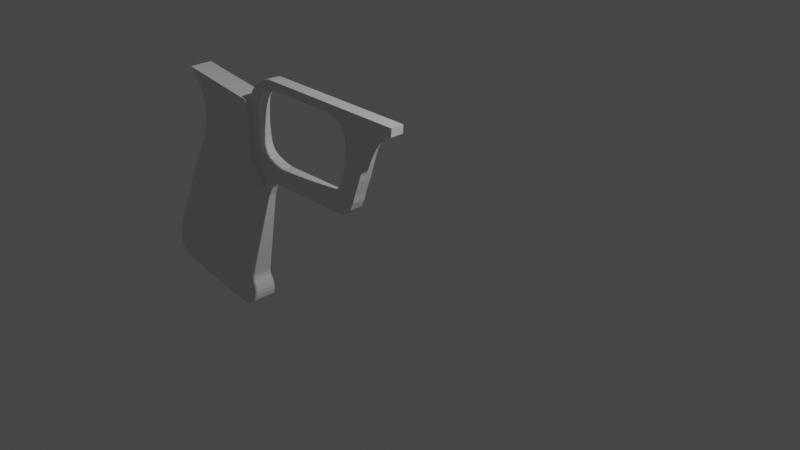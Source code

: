 # Source: 8RubberbandGun.blend  (saved by Blender 2.93.21; exported with 4.5.12 LTS)
import bpy
from mathutils import Matrix  # noqa: F401  (used for matrix-valued properties, if any)

bpy.ops.wm.read_factory_settings(use_empty=True)
scene = bpy.context.scene
scene.name = 'Scene'

# ---- collections
col_collection = bpy.data.collections.new('Collection'); scene.collection.children.link(col_collection)

# ---- world
world_world = bpy.data.worlds.new('World'); scene.world = world_world
world_world.use_nodes = True; world_world.node_tree.nodes.clear()
_N = world_world.node_tree.nodes; _L = world_world.node_tree.links
n0 = _N.new('ShaderNodeOutputWorld'); n0.name = 'World Output'; n0.location = (300, 300)
n1 = _N.new('ShaderNodeBackground'); n1.name = 'Background'; n1.location = (10, 300)
n1.inputs[0].default_value = (0.05088, 0.05088, 0.05088, 1.0)
_L.new(n1.outputs[0], n0.inputs[0])
n0.is_active_output = True
world_world.color = (0.05088, 0.05088, 0.05088)
world_world.use_sun_shadow = False
world_world.sun_shadow_jitter_overblur = 0.0

# ---- cameras
cam_camera = bpy.data.cameras.new('Camera')
cam_camera.clip_end = 100.0
cam_camera.ortho_scale = 7.314

# ---- lights
light_light = bpy.data.lights.new('Light', 'POINT')
light_light.transmission_factor = 0.0
light_light.energy = 1000.0
light_light.shadow_soft_size = 0.1
light_light.shadow_maximum_resolution = 0.006
light_light.use_absolute_resolution = True

# ---- meshes
me_cube_001 = bpy.data.meshes.new('Cube.001')
me_cube_001.from_pydata([(-1.239, -0.7933, 1.612), (-1.239, 0.7933, 1.612), (0.3324, -0.7933, 1.615), (0.3324, 0.7933, 1.615), (-1.614, -0.9526, 0.05598), (-1.25, -1.0, -0.4049), (-1.625, -0.9673, -0.08687), (-1.589, -0.9805, -0.2156), (-1.508, -0.991, -0.3176), (-1.391, -0.9977, -0.3828), (-1.25, 1.0, -0.4049), (-1.614, 0.9526, 0.05598), (-1.391, 0.9977, -0.3828), (-1.508, 0.991, -0.3176), (-1.589, 0.9805, -0.2156), (-1.625, 0.9673, -0.08687), (0.2415, -1.0, -0.3772), (0.305, -0.999, -0.3669), (0.3617, -0.9959, -0.3374), (0.4006, -0.9913, -0.2925), (0.2415, 1.0, -0.3772), (0.4006, 0.9913, -0.2925), (0.3617, 0.9959, -0.3374), (0.305, 0.999, -0.3669), (0.349, -0.9636, -0.02461), (0.4082, -0.9852, -0.2378), (0.3757, -0.9675, -0.06791), (0.3992, -0.9731, -0.1255), (0.4087, -0.9796, -0.187), (0.4082, 0.9852, -0.2378), (0.349, 0.9636, -0.02461), (0.4087, 0.9796, -0.187), (0.3992, 0.9731, -0.1255), (0.3757, 0.9675, -0.06791), (0.2758, -0.9453, 0.1438), (0.3214, -0.9599, 0.00832), (0.2763, -0.9501, 0.09824), (0.2942, -0.9558, 0.04494), (0.3214, 0.9599, 0.00832), (0.2758, 0.9453, 0.1438), (0.2942, 0.9558, 0.04494), (0.2763, 0.9501, 0.09824), (0.3823, -0.7933, 1.81), (0.3823, 0.7933, 1.81), (0.345, 0.7933, 2.083), (0.345, -0.7933, 2.083), (0.3942, 0.7933, 2.027), (0.3942, -0.7933, 2.027), (-1.474, -0.7933, 3.124), (-1.474, 0.7933, 3.124), (-0.05861, 0.7933, 3.183), (-0.05861, -0.7933, 3.183), (0.1771, 0.7933, 2.22), (0.09674, 0.7933, 2.352), (0.1543, 0.7933, 2.238), (0.1211, 0.7933, 2.293), (0.09674, -0.7933, 2.352), (0.1771, -0.7933, 2.22), (0.1211, -0.7933, 2.293), (0.1543, -0.7933, 2.238), (-1.239, -0.7933, 2.939), (-1.087, -0.7933, 2.01), (-1.177, -0.7933, 2.858), (-1.117, -0.7933, 2.762), (-1.068, -0.7933, 2.636), (-1.042, -0.7933, 2.477), (-1.044, -0.7933, 2.312), (-1.062, -0.7933, 2.157), (-1.087, 0.7933, 2.01), (-1.239, 0.7933, 2.939), (-1.062, 0.7933, 2.157), (-1.044, 0.7933, 2.312), (-1.042, 0.7933, 2.477), (-1.068, 0.7933, 2.636), (-1.117, 0.7933, 2.762), (-1.177, 0.7933, 2.858), (0.2732, -0.9995, -0.372), (0.2732, 0.9995, -0.372), (0.3334, -0.9975, -0.3521), (0.3334, 0.9975, -0.3521), (0.3812, -0.9936, -0.3149), (0.3812, 0.9936, -0.3149), (0.4085, 0.9824, -0.2124), (0.4039, 0.9764, -0.1562), (0.3874, 0.9703, -0.0967), (0.3624, 0.9656, -0.04626), (0.4085, -0.9824, -0.2124), (0.4039, -0.9764, -0.1562), (0.3874, -0.9703, -0.0967), (0.3624, -0.9656, -0.04626), (0.4044, -0.9883, -0.2651), (0.4044, 0.9883, -0.2651), (0.3078, -0.9579, 0.02663), (0.2853, -0.953, 0.07159), (0.276, -0.9477, 0.121), (0.3078, 0.9579, 0.02663), (0.2853, 0.953, 0.07159), (0.276, 0.9477, 0.121), (0.3352, -0.9618, -0.008144), (0.3041, -0.8693, 0.8796), (0.3041, 0.8693, 0.8796), (0.3352, 0.9618, -0.008144), (0.4296, 0.7933, 1.887), (0.366, 0.7933, 1.77), (0.366, -0.7933, 1.77), (0.3779, -0.7933, 2.065), (0.3779, 0.7933, 2.065), (0.7066, -0.4494, 2.1), (0.4296, -0.7933, 1.887), (0.1377, 0.7933, 2.266), (0.1377, -0.7933, 2.266), (0.1089, 0.7933, 2.323), (0.1089, -0.7933, 2.323), (0.01907, 0.7933, 2.768), (0.01907, -0.7933, 2.768), (0.2751, 0.7933, 2.142), (0.2751, -0.7933, 2.142), (0.7066, 0.4494, 2.1), (2.912, 0.4494, 4.117), (2.252, 0.4494, 2.423), (2.912, -0.4494, 4.117), (2.252, -0.4494, 2.423), (0.4046, -0.7933, 1.971), (0.4046, 0.7933, 1.971), (0.05509, 0.4494, 3.462), (0.05509, -0.4494, 3.462), (-0.0223, 0.4494, 3.324), (-0.0223, -0.4494, 3.324), (0.3501, 0.4494, 3.683), (0.3501, -0.4494, 3.683), (0.2333, 0.4494, 3.625), (0.2333, -0.4494, 3.625), (2.407, -0.4494, 2.929), (2.923, -0.4494, 3.986), (2.43, -0.4494, 3.043), (2.447, -0.4494, 3.159), (2.467, -0.4494, 3.281), (2.485, -0.4494, 3.412), (2.512, -0.4494, 3.545), (2.553, -0.4494, 3.661), (2.621, -0.4494, 3.777), (2.708, -0.4494, 3.872), (2.798, -0.4494, 3.934), (2.923, 0.4494, 3.986), (2.407, 0.4494, 2.929), (2.798, 0.4494, 3.934), (2.708, 0.4494, 3.872), (2.621, 0.4494, 3.777), (2.553, 0.4494, 3.661), (2.512, 0.4494, 3.545), (2.485, 0.4494, 3.412), (2.467, 0.4494, 3.281), (2.447, 0.4494, 3.159), (2.43, 0.4494, 3.043), (2.362, -0.4494, 2.652), (2.362, 0.4494, 2.652), (2.38, -0.4494, 2.793), (2.38, 0.4494, 2.793), (2.325, -0.4494, 2.522), (2.325, 0.4494, 2.522), (2.151, -0.4494, 2.361), (2.151, 0.4494, 2.361), (0.139, 0.4494, 3.55), (0.139, -0.4494, 3.55), (1.652, -0.4494, 3.768), (0.1528, 0.4494, 3.154), (0.3473, -0.4494, 2.456), (1.836, -0.4494, 2.562), (0.4475, 0.4494, 2.399), (0.1839, 0.4494, 3.353), (0.264, 0.4494, 3.439), (1.356, 0.4494, 3.718), (0.1547, 0.4494, 3.254), (1.68, -0.4494, 2.533), (1.801, -0.4494, 3.759), (0.8248, -0.4494, 3.627), (1.954, -0.4494, 2.649), (0.1594, 0.4494, 3.055), (1.491, 0.4494, 3.74), (0.9538, -0.4494, 3.649), (0.338, 0.4494, 2.455), (2.108, 0.4494, 3.254), (1.926, -0.4494, 3.718), (2.109, -0.4494, 3.111), (0.1648, 0.4494, 2.958), (1.64, 0.4494, 3.766), (2.112, 0.4494, 3.111), (2.109, -0.4494, 3.024), (1.271, 0.4494, 2.459), (0.683, -0.4494, 3.603), (2.1, -0.4494, 3.348), (0.9545, 0.4494, 3.649), (0.2765, 0.4494, 2.532), (1.399, 0.4494, 2.482), (2.106, -0.4494, 3.254), (1.792, 0.4494, 3.758), (1.232, 0.4494, 3.696), (2.102, -0.4494, 2.934), (2.089, -0.4494, 3.447), (0.2422, 0.4494, 2.619), (0.531, -0.4494, 3.577), (1.531, 0.4494, 2.506), (1.928, 0.4494, 3.718), (0.1931, 0.4494, 2.8), (2.083, -0.4494, 2.841), (0.2177, 0.4494, 2.709), (0.6016, 0.4494, 2.373), (2.064, -0.4494, 3.548), (1.175, -0.4494, 2.441), (1.68, 0.4494, 2.533), (2.02, 0.4494, 3.644), (1.044, -0.4494, 2.417), (0.3873, -0.4494, 3.515), (2.037, -0.4494, 2.744), (2.013, -0.4494, 3.643), (1.829, 0.4494, 2.56), (2.069, 0.4494, 3.549), (0.1838, -0.4494, 2.961), (0.9042, -0.4494, 2.392), (0.2107, -0.4494, 2.803), (1.231, -0.4494, 3.696), (1.958, 0.4494, 2.65), (2.092, 0.4494, 3.447), (0.7522, -0.4494, 2.364), (1.358, -0.4494, 3.718), (0.8266, 0.4494, 3.628), (2.047, 0.4494, 2.745), (0.3954, 0.4494, 3.517), (1.177, 0.4494, 2.441), (0.7656, 0.4494, 2.366), (2.103, 0.4494, 3.349), (1.048, 0.4494, 2.418), (0.9126, 0.4494, 2.393), (0.5915, -0.4494, 2.372), (0.1673, -0.4494, 3.056), (1.499, -0.4494, 3.742), (2.09, 0.4494, 2.842), (0.6885, 0.4494, 3.604), (0.4508, -0.4494, 2.399), (0.1574, -0.4494, 3.155), (0.2255, -0.4494, 2.71), (2.107, 0.4494, 2.935), (0.542, 0.4494, 3.579), (0.1614, -0.4494, 3.255), (2.112, 0.4494, 3.024), (0.2472, -0.4494, 2.62), (1.269, -0.4494, 2.458), (0.1933, -0.4494, 3.355), (0.2835, -0.4494, 2.533), (0.2597, -0.4494, 3.438), (1.399, -0.4494, 2.482), (1.537, -0.4494, 2.507), (0.542, -0.4494, 2.011), (0.542, 0.4494, 2.011), (-0.05861, -0.5027, 3.183), (-0.02719, -0.4494, 3.305), (-0.05775, -0.4723, 3.186), (-0.04509, -0.4509, 3.235), (0.3753, -0.4494, 2.127), (0.345, -0.5027, 2.083), (0.358, -0.4509, 2.102), (0.3458, -0.4723, 2.084), (0.4455, -0.4494, 2.042), (0.3942, -0.5027, 2.027), (0.4163, -0.4509, 2.034), (0.3956, -0.4723, 2.027), (0.2102, -0.4494, 2.262), (0.1771, -0.5027, 2.22), (0.1913, -0.4509, 2.238), (0.178, -0.4723, 2.221), (0.1949, 0.4494, 2.274), (0.1543, 0.5027, 2.238), (0.1718, 0.4509, 2.254), (0.1554, 0.4723, 2.239), (0.1211, 0.5027, 2.293), (0.1688, 0.4494, 2.317), (0.1223, 0.4723, 2.294), (0.1416, 0.4509, 2.303), (0.09674, 0.5027, 2.352), (0.1481, 0.4494, 2.368), (0.09814, 0.4723, 2.353), (0.1189, 0.4509, 2.359), (-0.02719, 0.4494, 3.305), (-0.05861, 0.5027, 3.183), (-0.04509, 0.4509, 3.235), (-0.05775, 0.4723, 3.186), (0.345, 0.5027, 2.083), (0.3753, 0.4494, 2.127), (0.3458, 0.4723, 2.084), (0.358, 0.4509, 2.102), (0.4455, 0.4494, 2.042), (0.3942, 0.5027, 2.027), (0.4163, 0.4509, 2.034), (0.3956, 0.4723, 2.027), (0.2102, 0.4494, 2.262), (0.1771, 0.5027, 2.22), (0.1913, 0.4509, 2.238), (0.178, 0.4723, 2.221), (0.1949, -0.4494, 2.274), (0.1543, -0.5027, 2.238), (0.1718, -0.4509, 2.254), (0.1554, -0.4723, 2.239), (0.1688, -0.4494, 2.317), (0.1211, -0.5027, 2.293), (0.1416, -0.4509, 2.303), (0.1223, -0.4723, 2.294), (0.1481, -0.4494, 2.368), (0.09674, -0.5027, 2.352), (0.1189, -0.4509, 2.359), (0.09814, -0.4723, 2.353), (0.4296, 0.5027, 1.887), (0.4715, 0.4494, 1.933), (0.4296, 0.3961, 1.887), (0.4307, 0.4723, 1.888), (0.4476, 0.4509, 1.907), (0.309, -0.4494, 2.184), (0.2751, -0.5027, 2.142), (0.2897, -0.4509, 2.16), (0.276, -0.4723, 2.143), (0.4196, -0.4494, 2.103), (0.3779, -0.5027, 2.065), (0.3959, -0.4509, 2.081), (0.3791, -0.4723, 2.066), (0.1832, 0.4494, 2.293), (0.1377, 0.5027, 2.266), (0.1573, 0.4509, 2.278), (0.1389, 0.4723, 2.266), (0.1582, 0.4494, 2.343), (0.1089, 0.5027, 2.323), (0.1301, 0.4509, 2.331), (0.1102, 0.4723, 2.323), (0.07146, 0.4494, 2.777), (0.01907, 0.5027, 2.768), (0.04162, 0.4509, 2.772), (0.02049, 0.4723, 2.768), (0.07146, -0.4494, 2.777), (0.01907, -0.5027, 2.768), (0.04162, -0.4509, 2.772), (0.02049, -0.4723, 2.768), (0.1582, -0.4494, 2.343), (0.1089, -0.5027, 2.323), (0.1301, -0.4509, 2.331), (0.1102, -0.4723, 2.323), (0.1832, -0.4494, 2.293), (0.1377, -0.5027, 2.266), (0.1573, -0.4509, 2.278), (0.1389, -0.4723, 2.266), (0.4196, 0.4494, 2.103), (0.3779, 0.5027, 2.065), (0.3959, 0.4509, 2.081), (0.3791, 0.4723, 2.066), (0.2751, 0.5027, 2.142), (0.309, 0.4494, 2.184), (0.276, 0.4723, 2.143), (0.2897, 0.4509, 2.16), (0.4715, -0.4494, 1.933), (0.4296, -0.5027, 1.887), (0.4296, -0.3961, 1.887), (0.4476, -0.4509, 1.907), (0.4307, -0.4723, 1.888), (0.4565, 0.4494, 1.983), (0.4046, 0.5027, 1.971), (0.427, 0.4509, 1.976), (0.406, 0.4723, 1.971), (0.4565, -0.4494, 1.983), (0.4046, -0.5027, 1.971), (0.427, -0.4509, 1.976), (0.406, -0.4723, 1.971)], [], [(4, 0, 1, 11), (10, 5, 9, 12), (12, 9, 8, 13), (13, 8, 7, 14), (14, 7, 6, 15), (15, 6, 4, 11), (20, 77, 76, 16), (78, 17, 23, 79), (91, 21, 81, 22, 79, 23, 77, 20, 10, 12, 13, 14, 15, 11, 1, 68, 70, 71, 72, 73, 74, 75, 69, 49, 50, 113, 53, 111, 55, 109, 54, 52, 115, 44, 106, 46, 123, 102, 43, 103, 3, 100, 39, 97, 41, 96, 40, 95, 38, 101, 30, 85, 33, 84, 32, 83, 31, 82, 29), (10, 20, 16, 5), (103, 104, 2, 3), (291, 46, 106, 348), (351, 286, 44, 115), (270, 323, 275, 327, 279, 331, 282, 126, 124, 162, 170, 169, 172, 165, 177, 184, 203, 205, 199, 192, 180, 168, 206, 229, 232, 231, 228, 188, 193, 201, 209, 215, 221, 226, 236, 241, 244, 186, 181, 230, 222, 216, 210, 202, 195, 185, 178, 171, 196, 191, 225, 237, 242, 227, 128, 118, 143, 145, 146, 147, 148, 149, 150, 151, 152, 153, 144, 157, 155, 159, 119, 161, 117, 253, 311, 360, 290, 347, 287, 352, 294), (307, 336, 114, 56), (252, 355, 357, 312, 311, 253), (105, 320, 259, 45), (24, 98, 35, 92, 37, 93, 36, 94, 34, 99, 2, 104, 42, 108, 122, 47, 105, 45, 116, 57, 59, 110, 58, 112, 56, 114, 51, 48, 60, 62, 63, 64, 65, 66, 67, 61, 0, 4, 6, 7, 8, 9, 5, 16, 76, 17, 78, 18, 80, 19, 90, 25, 86, 28, 87, 27, 88, 26, 89), (60, 48, 49, 69), (60, 69, 75, 62), (62, 75, 74, 63), (63, 74, 73, 64), (64, 73, 72, 65), (65, 72, 71, 66), (66, 71, 70, 67), (67, 70, 68, 61), (0, 61, 68, 1), (97, 94, 36, 41), (96, 93, 37, 40), (95, 92, 35, 38), (101, 98, 24, 30), (85, 89, 26, 33), (84, 88, 27, 32), (83, 87, 28, 31), (29, 82, 86, 25), (82, 31, 28, 86), (81, 21, 19, 80), (39, 100, 99, 34), (123, 361, 310, 102), (100, 3, 2, 99), (295, 351, 115, 52), (47, 122, 365, 263), (267, 299, 59, 57), (116, 45, 259, 316), (57, 116, 316, 267), (109, 55, 274, 324), (55, 111, 328, 274), (52, 54, 271, 295), (53, 113, 332, 278), (111, 53, 278, 328), (348, 106, 44, 286), (113, 50, 283, 332), (29, 25, 90, 91), (19, 21, 91, 90), (81, 80, 18, 22), (83, 32, 27, 87), (84, 33, 26, 88), (85, 30, 24, 89), (101, 38, 35, 98), (95, 40, 37, 92), (96, 41, 36, 93), (97, 39, 34, 94), (340, 307, 56, 112), (344, 303, 58, 110), (303, 340, 112, 58), (291, 361, 123, 46), (299, 344, 110, 59), (47, 263, 320, 105), (78, 79, 22, 18), (76, 77, 23, 17), (128, 227, 170, 162, 130), (54, 109, 324, 271), (43, 102, 310, 312, 357, 356, 108, 42, 104, 103), (120, 133, 143, 118), (134, 153, 152, 135), (135, 152, 151, 136), (136, 151, 150, 137), (137, 150, 149, 138), (138, 149, 148, 139), (139, 148, 147, 140), (140, 147, 146, 141), (141, 146, 145, 142), (142, 145, 143, 133), (129, 131, 163, 249, 212), (159, 155, 154, 158), (132, 144, 153, 134), (156, 157, 144, 132), (155, 157, 156, 154), (119, 159, 158, 121), (161, 119, 121, 160), (107, 117, 161, 160), (126, 127, 125, 124), (336, 254, 51, 114), (130, 131, 129, 128), (120, 118, 128, 129), (235, 178, 185, 164), (224, 171, 178, 235), (174, 195, 202, 182), (182, 202, 210, 214), (164, 185, 195, 174), (220, 196, 171, 224), (179, 191, 196, 220), (175, 225, 191, 179), (189, 237, 225, 175), (200, 242, 237, 189), (212, 227, 242, 200), (249, 170, 227, 212), (247, 169, 170, 249), (243, 172, 169, 247), (239, 165, 172, 243), (234, 177, 165, 239), (217, 184, 177, 234), (219, 203, 184, 217), (240, 205, 203, 219), (245, 199, 205, 240), (248, 192, 199, 245), (166, 180, 192, 248), (238, 168, 180, 166), (233, 206, 168, 238), (223, 229, 206, 233), (218, 232, 229, 223), (211, 231, 232, 218), (208, 228, 231, 211), (246, 188, 228, 208), (250, 193, 188, 246), (251, 201, 193, 250), (173, 209, 201, 251), (167, 215, 209, 173), (176, 221, 215, 167), (213, 226, 221, 176), (204, 236, 226, 213), (197, 241, 236, 204), (187, 244, 241, 197), (183, 186, 244, 187), (194, 181, 186, 183), (190, 230, 181, 194), (222, 230, 190, 198), (216, 222, 198, 207), (210, 216, 207, 214), (266, 315, 258, 319, 262, 364, 355, 252, 107, 160, 121, 158, 154, 156, 132, 134, 135, 136, 137, 138, 139, 140, 141, 142, 133, 120, 129, 212, 200, 189, 175, 179, 220, 224, 235, 164, 174, 182, 214, 207, 198, 190, 194, 183, 187, 197, 204, 213, 176, 167, 173, 251, 250, 246, 208, 211, 218, 223, 233, 238, 166, 248, 245, 240, 219, 217, 234, 239, 243, 247, 249, 163, 125, 127, 255, 335, 306, 339, 302, 343, 298), (365, 122, 108, 356), (107, 252, 253, 117), (257, 255, 127, 126, 282, 284, 285, 283, 254, 256), (310, 313, 312), (313, 314, 312), (314, 311, 312), (355, 358, 357), (358, 359, 357), (359, 356, 357), (287, 347, 349, 289), (289, 349, 350, 288), (288, 350, 348, 286), (286, 351, 353, 288), (288, 353, 354, 289), (289, 354, 352, 287), (267, 316, 318, 269), (269, 318, 317, 268), (268, 317, 315, 266), (279, 327, 329, 281), (281, 329, 330, 280), (280, 330, 328, 278), (278, 332, 334, 280), (280, 334, 333, 281), (281, 333, 331, 279), (291, 348, 350, 293), (293, 350, 349, 292), (292, 349, 347, 290), (294, 352, 354, 296), (296, 354, 353, 297), (297, 353, 351, 295), (271, 324, 326, 273), (273, 326, 325, 272), (272, 325, 323, 270), (298, 343, 345, 300), (300, 345, 346, 301), (301, 346, 344, 299), (290, 360, 362, 292), (292, 362, 363, 293), (293, 363, 361, 291), (302, 339, 341, 304), (304, 341, 342, 305), (305, 342, 340, 303), (303, 344, 346, 305), (305, 346, 345, 304), (304, 345, 343, 302), (254, 336, 338, 256), (256, 338, 337, 257), (257, 337, 335, 255), (307, 340, 342, 309), (309, 342, 341, 308), (308, 341, 339, 306), (355, 364, 366, 358), (358, 366, 367, 359), (359, 367, 365, 356), (258, 315, 317, 260), (260, 317, 318, 261), (261, 318, 316, 259), (259, 320, 322, 261), (261, 322, 321, 260), (260, 321, 319, 258), (275, 323, 325, 277), (277, 325, 326, 276), (276, 326, 324, 274), (274, 328, 330, 276), (276, 330, 329, 277), (277, 329, 327, 275), (310, 361, 363, 313), (313, 363, 362, 314), (314, 362, 360, 311), (262, 319, 321, 264), (264, 321, 322, 265), (265, 322, 320, 263), (282, 331, 333, 284), (284, 333, 334, 285), (285, 334, 332, 283), (263, 365, 367, 265), (265, 367, 366, 264), (264, 366, 364, 262), (306, 335, 337, 308), (308, 337, 338, 309), (309, 338, 336, 307), (270, 294, 296, 272), (272, 296, 297, 273), (273, 297, 295, 271), (299, 267, 269, 301), (301, 269, 268, 300), (300, 268, 266, 298), (51, 254, 283, 50, 49, 48), (163, 162, 124, 125), (130, 162, 163, 131)])
_uv = me_cube_001.uv_layers.new(name='UVMap')
_uv.uv.foreach_set('vector', [0.4323, 0.0, 0.625, 0.0, 0.625, 0.25, 0.4323, 0.25, 0.1809, 0.5, 0.1809, 0.75, 0.1643, 0.7497, 0.1643, 0.5003, 0.1643, 0.5003, 0.1643, 0.7497, 0.1506, 0.7489, 0.1506, 0.5011, 0.1506, 0.5011, 0.1506, 0.7489, 0.125, 0.7476, 0.125, 0.5024, 0.4012, 0.2503, 0.4012, -0.0002866, 0.4152, -7.38e-05, 0.4152, 0.2501, 0.4152, 0.2501, 0.4152, -7.38e-05, 0.4323, 0.0, 0.4323, 0.25, 0.3507, 0.5, 0.3545, 0.5001, 0.3545, 0.7499, 0.3507, 0.75, 0.3616, 0.7497, 0.3582, 0.7499, 0.3582, 0.5001, 0.3616, 0.5003, 0.0, 0.0, 0.0, 0.0, 0.1824, 0.2503, 0.3649, 0.5005, 0.3616, 0.5003, 0.3582, 0.5001, 0.3545, 0.5001, 0.3507, 0.5, 0.1809, 0.5, 0.1643, 0.5003, 0.1506, 0.5011, 0.125, 0.5024, 0.4152, 0.2501, 0.4323, 0.25, 0.625, 0.25, 0.625, 0.25, 0.6255, 0.2501, 0.6299, 0.2515, 0.6444, 0.2561, 0.6529, 0.2591, 0.6332, 0.2527, 0.6259, 0.2503, 0.625, 0.25, 0.625, 0.25, 0.1291, 0.05165, 0.1291, 0.05165, 0.1291, 0.05165, 0.1291, 0.05165, 0.1291, 0.05165, 0.1291, 0.05165, 0.1291, 0.05165, 0.1291, 0.05165, 0.1291, 0.05165, 0.1291, 0.05165, 0.09685, 0.03874, 0.06457, 0.02583, 0.04842, 0.01937, 0.03228, 0.01291, 0.0, 0.0, 0.0, 0.0, 0.0, 0.0, 0.0, 0.0, 0.0, 0.0, -0.0003924, -0.0004815, -0.0007848, -0.000963, -0.0008206, -0.001017, -0.0008564, -0.001071, -0.0004282, -0.0005355, 0.0, 0.0, 0.0, 0.0, 0.0, 0.0, 0.0002569, 0.0003271, 0.0005137, 0.0006543, 0.004313, 0.005538, 0.008113, 0.01042, 0.004393, 0.005648, 0.000673, 0.0008751, 0.0003365, 0.0004376, 0.0, 0.0, 0.1809, 0.5, 0.3507, 0.5, 0.3507, 0.75, 0.1809, 0.75, 0.0, 0.0, 0.0, 0.0, 0.0, 0.0, 0.0, 0.0, 0.0, 0.0, 0.0, 0.0, 0.0, 0.0, 0.0, 0.0, 0.1291, 0.04074, 0.1291, 0.04074, 0.1291, 0.05165, 0.1291, 0.05165, 0.1224, 0.03673, 0.1225, 0.03674, 0.1228, 0.03685, 0.1229, 0.03688, 0.1232, 0.03697, 0.1254, 0.03761, 0.1291, 0.03874, 0.1291, 0.03874, 0.1291, 0.03874, 0.1291, 0.03874, 0.1236, 0.03709, 0.1236, 0.03707, 0.1228, 0.03684, 0.1218, 0.03653, 0.1209, 0.03626, 0.1203, 0.03609, 0.1184, 0.03553, 0.1166, 0.03499, 0.1146, 0.03438, 0.1113, 0.03338, 0.1039, 0.03117, 0.08642, 0.02593, 0.0603, 0.01809, 0.04259, 0.01278, 0.03463, 0.01039, 0.03107, 0.009322, 0.0293, 0.008791, 0.02849, 0.008548, 0.02709, 0.008127, 0.0256, 0.00768, 0.02492, 0.007476, 0.02647, 0.007941, 0.03197, 0.009592, 0.04065, 0.0122, 0.05002, 0.01501, 0.05887, 0.01766, 0.06718, 0.02016, 0.07515, 0.02254, 0.08749, 0.02625, 0.09484, 0.02845, 0.1017, 0.03052, 0.1079, 0.03237, 0.1131, 0.03394, 0.1174, 0.03521, 0.1203, 0.03608, 0.1215, 0.03646, 0.1218, 0.03653, 0.1217, 0.03651, 0.1219, 0.03657, 0.1229, 0.03686, 0.1229, 0.03688, 0.123, 0.03689, 0.123, 0.0369, 0.1232, 0.03696, 0.1291, 0.03874, 0.1291, 0.03874, 0.1291, 0.03874, 0.1291, 0.03874, 0.1291, 0.03874, 0.1292, 0.03876, 0.1293, 0.03879, 0.125, 0.0375, 0.1104, 0.03313, 0.09648, 0.02894, 0.08353, 0.02506, 0.07106, 0.02132, 0.05872, 0.01762, 0.04404, 0.01321, 0.02936, 0.008808, 0.01468, 0.004404, 0.0, 0.0, 0.0, 0.0, 0.0, 0.0, 0.0, 0.0, 0.0, 0.0, 0.00319, 0.0009571, 0.01149, 0.003448, 0.04367, 0.0131, 0.08632, 0.0259, 0.1144, 0.03432, 0.1216, 0.03648, 0.1291, 0.01091, 0.1291, 0.01091, 0.1291, 0.0, 0.1291, 0.0, 0.0, 0.0, 0.0, 0.0, 0.0, 0.0, 0.0, 0.0, 0.0, 0.0, 0.0, 0.0, 0.0, 0.0, 0.0, 0.0, 0.0, 0.0, 0.0, 0.0, 0.3319, 0.6454, 0.3283, 0.6384, 0.3247, 0.6313, 0.3206, 0.6237, 0.3166, 0.6161, 0.3109, 0.6052, 0.3053, 0.5943, 0.3008, 0.5852, 0.2962, 0.5761, 0.1481, 0.288, 0.0, 0.0, 0.0, 0.0, 0.0, 0.0, 0.03228, 0.0, 0.04842, 0.0, 0.06457, 0.0, 0.09685, 0.0, 0.1291, 0.0, 0.1291, 0.0, 0.1291, 0.0, 0.1291, 0.0, 0.1291, 0.0, 0.1291, 0.0, 0.1291, 0.0, 0.1291, 0.0, 0.1291, 0.0, 0.1291, 0.0, 0.625, 0.0, 0.625, 0.0, 0.6258, -0.0001293, 0.633, -0.001331, 0.6521, -0.005085, 0.6437, -0.004151, 0.6297, -0.001248, 0.6255, -0.0001476, 0.625, 0.0, 0.625, 0.0, 0.4323, 0.0, 0.4152, -7.38e-05, 0.4012, -0.0002866, 0.1506, 0.7489, 0.1643, 0.7497, 0.1809, 0.75, 0.3507, 0.75, 0.3545, 0.7499, 0.3582, 0.7499, 0.3616, 0.7497, 0.3649, 0.7495, 0.3753, 0.7498, 0.3857, 0.75, 0.3798, 0.7386, 0.374, 0.7272, 0.3684, 0.7164, 0.3629, 0.7055, 0.3563, 0.6921, 0.3497, 0.6787, 0.3446, 0.6693, 0.3394, 0.6598, 0.3357, 0.6526, 0.625, 0.0, 0.625, 0.0, 0.625, 0.25, 0.625, 0.25, 0.625, 0.0, 0.625, 0.25, 0.625, 0.25, 0.625, 0.0, 0.625, 0.0, 0.625, 0.25, 0.625, 0.25, 0.625, 0.0, 0.625, 0.0, 0.625, 0.25, 0.625, 0.25, 0.625, 0.0, 0.625, 0.0, 0.625, 0.25, 0.625, 0.25, 0.625, 0.0, 0.625, 0.0, 0.625, 0.25, 0.625, 0.25, 0.625, 0.0, 0.625, 0.0, 0.625, 0.25, 0.625, 0.25, 0.625, 0.0, 0.625, 0.0, 0.625, 0.25, 0.625, 0.25, 0.625, 0.0, 0.625, 0.0, 0.625, 0.0, 0.625, 0.25, 0.625, 0.25, -0.0003924, -0.0004815, 0.0, 0.0, 0.0, 0.0, -0.0007848, -0.000963, -0.0008206, -0.001017, 0.0, 0.0, 0.0, 0.0, -0.0008564, -0.001071, -0.0004282, -0.0005355, 0.0, 0.0, 0.0, 0.0, 0.0, 0.0, 0.0, 0.0, 0.0, 0.0, 0.0, 0.0, 0.0, 0.0, 0.0002569, 0.0003271, 0.0, 0.0, 0.0, 0.0, 0.0005137, 0.0006543, 0.0002569, 0.0003271, 0.0, 0.0, 0.0, 0.0, 0.0, 0.0, 0.0003365, 0.0004376, 0.0, 0.0, 0.0, 0.0, 0.000673, 0.0008751, 0.0, 0.0, 0.0003365, 0.0004376, 0.0, 0.0, 0.0, 0.0, 0.0003365, 0.0004376, 0.000673, 0.0008751, 0.0, 0.0, 0.0, 0.0, 0.3753, 0.5002, 0.3857, 0.5, 0.0, 0.0, 0.1824, 0.3747, 0.0, 0.0, 0.0, 0.0, 0.0, 0.0, 0.0, 0.0, 0.0, 0.0, 0.0, 0.0, 0.0, 0.0, 0.0, 0.0, 0.0, 0.0, 0.0, 0.0, 0.0, 0.0, 0.0, 0.0, 0.1291, 0.04074, 0.1291, 0.04074, 0.1291, 0.05165, 0.1291, 0.05165, 0.0, 0.0, 0.0, 0.0, 0.0, 0.0, 0.0, 0.0, 0.1291, 0.01091, 0.1291, 0.01091, 0.1291, 0.0, 0.1291, 0.0, 0.1291, 0.0, 0.1291, 0.0, 0.1291, 0.01091, 0.1291, 0.01091, 0.1291, 0.0, 0.1291, 0.0, 0.1291, 0.01091, 0.1291, 0.01091, 0.1291, 0.05165, 0.1291, 0.05165, 0.1291, 0.04074, 0.1291, 0.04074, 0.1291, 0.05165, 0.1291, 0.05165, 0.1291, 0.04074, 0.1291, 0.04074, 0.1291, 0.05165, 0.1291, 0.05165, 0.1291, 0.04074, 0.1291, 0.04074, 0.1291, 0.05165, 0.1291, 0.05165, 0.1291, 0.04074, 0.1291, 0.04074, 0.1291, 0.05165, 0.1291, 0.05165, 0.1291, 0.04074, 0.1291, 0.04074, 0.0, 0.0, 0.0, 0.0, 0.0, 0.0, 0.0, 0.0, 0.1291, 0.05165, 0.1291, 0.05165, 0.1291, 0.04074, 0.1291, 0.04074, 0.0, 0.0, 0.0, 0.0, 0.0, 0.0, 0.1928, 0.25, 0.0, 0.0, 0.3857, 0.5, 0.1928, 0.25, 0.0, 0.0, 0.3753, 0.5002, 0.1824, 0.3747, 0.3649, 0.7495, 0.3649, 0.5005, 0.0003365, 0.0004376, 0.0, 0.0, 0.0, 0.0, 0.0, 0.0, 0.0002569, 0.0003271, 0.0005137, 0.0006543, 0.0, 0.0, 0.0, 0.0, 0.0002569, 0.0003271, 0.0, 0.0, 0.0, 0.0, 0.0, 0.0, 0.0, 0.0, 0.0, 0.0, 0.0, 0.0, 0.0, 0.0, -0.0004282, -0.0005355, -0.0008564, -0.001071, 0.0, 0.0, 0.0, 0.0, -0.0008206, -0.001017, -0.0007848, -0.000963, 0.0, 0.0, 0.0, 0.0, -0.0003924, -0.0004815, 0.0, 0.0, 0.0, 0.0, 0.0, 0.0, 0.1291, 0.01091, 0.1291, 0.01091, 0.1291, 0.0, 0.1291, 0.0, 0.1291, 0.01091, 0.1291, 0.01091, 0.1291, 0.0, 0.1291, 0.0, 0.1291, 0.01091, 0.1291, 0.01091, 0.1291, 0.0, 0.1291, 0.0, 0.0, 0.0, 0.0, 0.0, 0.0, 0.0, 0.0, 0.0, 0.1291, 0.01091, 0.1291, 0.01091, 0.1291, 0.0, 0.1291, 0.0, 0.0, 0.0, 0.0, 0.0, 0.0, 0.0, 0.0, 0.0, 0.3616, 0.7497, 0.3616, 0.5003, 0.3649, 0.5005, 0.3649, 0.7495, 0.3545, 0.7499, 0.3545, 0.5001, 0.3582, 0.5001, 0.3582, 0.7499, 0.1291, 0.03874, 0.1232, 0.03696, 0.1236, 0.03709, 0.1291, 0.03874, 0.1291, 0.03874, 0.1291, 0.05165, 0.1291, 0.05165, 0.1291, 0.04074, 0.1291, 0.04074, 0.0, 0.0, 0.0, 0.0, 0.0, 0.0, 0.0, 0.0, 0.0, 0.0, 0.0, 0.0, 0.0, 0.0, 0.0, 0.0, 0.0, 0.0, 0.0, 0.0, 0.1291, 0.01291, 0.1291, 0.01291, 0.1291, 0.03874, 0.1291, 0.03874, 0.07106, 0.007106, 0.07106, 0.02132, 0.08353, 0.02506, 0.08353, 0.008353, 0.08353, 0.008353, 0.08353, 0.02506, 0.09644, 0.02893, 0.09645, 0.009645, 0.09645, 0.009645, 0.09644, 0.02893, 0.1101, 0.03304, 0.1102, 0.01102, 0.1102, 0.01102, 0.1101, 0.03304, 0.1291, 0.03874, 0.1278, 0.01278, 0.1278, 0.01278, 0.1291, 0.03874, 0.1291, 0.03874, 0.1292, 0.01292, 0.1292, 0.01292, 0.1291, 0.03874, 0.1291, 0.03874, 0.1292, 0.01292, 0.1292, 0.01292, 0.1291, 0.03874, 0.1291, 0.03874, 0.1291, 0.01291, 0.1291, 0.01291, 0.1291, 0.03874, 0.1291, 0.03874, 0.1291, 0.01291, 0.1291, 0.01291, 0.1291, 0.03874, 0.1291, 0.03874, 0.1291, 0.01291, 0.1291, 0.01291, 0.1291, 0.01291, 0.1291, 0.01291, 0.1236, 0.01236, 0.1232, 0.01232, 0.01468, 0.004404, 0.02936, 0.008808, 0.02936, 0.002936, 0.01468, 0.001468, 0.05872, 0.005872, 0.05872, 0.01762, 0.07106, 0.02132, 0.07106, 0.007106, 0.04404, 0.004404, 0.04404, 0.01321, 0.05872, 0.01762, 0.05872, 0.005872, 0.02936, 0.008808, 0.04404, 0.01321, 0.04404, 0.004404, 0.02936, 0.002936, 0.0, 0.0, 0.01468, 0.004404, 0.01468, 0.001468, 0.0, 0.0, 0.0, 0.0, 0.0, 0.0, 0.0, 0.0, 0.0, 0.0, 0.0, 0.0, 0.0, 0.0, 0.0, 0.0, 0.0, 0.0, 0.1291, 0.03874, 0.1291, 0.01291, 0.1291, 0.01291, 0.1291, 0.03874, 0.1291, 0.01091, 0.1291, 0.01091, 0.1291, 0.0, 0.1291, 0.0, 0.1291, 0.03874, 0.1291, 0.01291, 0.1291, 0.01291, 0.1291, 0.03874, 0.1291, 0.01291, 0.1291, 0.03874, 0.1291, 0.03874, 0.1291, 0.01291, 0.6916, 0.6675, 0.6923, 0.625, 0.6743, 0.625, 0.6729, 0.6675, 0.7105, 0.6675, 0.7106, 0.625, 0.6923, 0.625, 0.6916, 0.6675, 0.6562, 0.6675, 0.6572, 0.625, 0.625, 0.625, 0.625, 0.6675, 0.625, 0.6675, 0.625, 0.625, 0.5911, 0.625, 0.5919, 0.6675, 0.6729, 0.6675, 0.6743, 0.625, 0.6572, 0.625, 0.6562, 0.6675, 0.7291, 0.6675, 0.7289, 0.625, 0.7106, 0.625, 0.7105, 0.6675, 0.7711, 0.6675, 0.7711, 0.625, 0.7289, 0.625, 0.7291, 0.6675, 0.7897, 0.6675, 0.7893, 0.625, 0.7711, 0.625, 0.7711, 0.6675, 0.8085, 0.6675, 0.8075, 0.625, 0.7893, 0.625, 0.7897, 0.6675, 0.8272, 0.6675, 0.8257, 0.625, 0.8075, 0.625, 0.8085, 0.6675, 0.8444, 0.6675, 0.8434, 0.625, 0.8257, 0.625, 0.8272, 0.6675, 0.6215, 0.08247, 0.875, 0.625, 0.8434, 0.625, 0.8444, 0.6675, 0.5932, 0.08247, 0.5919, 0.125, 0.875, 0.625, 0.6215, 0.08247, 0.575, 0.08247, 0.5734, 0.125, 0.5919, 0.125, 0.5932, 0.08247, 0.5553, 0.08247, 0.5543, 0.125, 0.5734, 0.125, 0.575, 0.08247, 0.5355, 0.08247, 0.5352, 0.125, 0.5543, 0.125, 0.5553, 0.08247, 0.5161, 0.08247, 0.5161, 0.125, 0.5352, 0.125, 0.5355, 0.08247, 0.4839, 0.08247, 0.4839, 0.125, 0.5161, 0.125, 0.5161, 0.08247, 0.4644, 0.08247, 0.4648, 0.125, 0.4839, 0.125, 0.4839, 0.08247, 0.4447, 0.08247, 0.4457, 0.125, 0.4648, 0.125, 0.4644, 0.08247, 0.4252, 0.08247, 0.4267, 0.125, 0.4457, 0.125, 0.4447, 0.08247, 0.4072, 0.08247, 0.4083, 0.125, 0.4267, 0.125, 0.4252, 0.08247, 0.125, 0.6675, 0.375, 0.125, 0.4083, 0.125, 0.4072, 0.08247, 0.1595, 0.6675, 0.1609, 0.625, 0.375, 0.125, 0.125, 0.6675, 0.1789, 0.6675, 0.1807, 0.625, 0.1609, 0.625, 0.1595, 0.6675, 0.2001, 0.6675, 0.2011, 0.625, 0.1807, 0.625, 0.1789, 0.6675, 0.2214, 0.6675, 0.2217, 0.625, 0.2011, 0.625, 0.2001, 0.6675, 0.2423, 0.6675, 0.2423, 0.625, 0.2217, 0.625, 0.2214, 0.6675, 0.2576, 0.6675, 0.2577, 0.625, 0.2423, 0.625, 0.2423, 0.6675, 0.2787, 0.6675, 0.2784, 0.625, 0.2577, 0.625, 0.2576, 0.6675, 0.3002, 0.6675, 0.2991, 0.625, 0.2784, 0.625, 0.2787, 0.6675, 0.3216, 0.6675, 0.32, 0.625, 0.2991, 0.625, 0.3002, 0.6675, 0.3418, 0.6675, 0.3407, 0.625, 0.32, 0.625, 0.3216, 0.6675, 0.375, 0.6675, 0.375, 0.625, 0.3407, 0.625, 0.3418, 0.6675, 0.4058, 0.6675, 0.4071, 0.625, 0.375, 0.625, 0.375, 0.6675, 0.4248, 0.6675, 0.4264, 0.625, 0.4071, 0.625, 0.4058, 0.6675, 0.445, 0.6675, 0.4459, 0.625, 0.4264, 0.625, 0.4248, 0.6675, 0.465, 0.6675, 0.4652, 0.625, 0.4459, 0.625, 0.445, 0.6675, 0.4846, 0.6675, 0.4845, 0.625, 0.4652, 0.625, 0.465, 0.6675, 0.5153, 0.6675, 0.5155, 0.625, 0.4845, 0.625, 0.4846, 0.6675, 0.535, 0.6675, 0.5348, 0.625, 0.5155, 0.625, 0.5153, 0.6675, 0.554, 0.625, 0.5348, 0.625, 0.535, 0.6675, 0.5549, 0.6675, 0.573, 0.625, 0.554, 0.625, 0.5549, 0.6675, 0.5744, 0.6675, 0.5911, 0.625, 0.573, 0.625, 0.5744, 0.6675, 0.5919, 0.6675, 0.1216, 0.01216, 0.1144, 0.01144, 0.08632, 0.008632, 0.04363, 0.004363, 0.01145, 0.001145, 0.003169, 0.0003169, 0.0, 0.0, 0.0, 0.0, 0.0, 0.0, 0.0, 0.0, 0.0, 0.0, 0.01468, 0.001468, 0.02936, 0.002936, 0.04404, 0.004404, 0.05872, 0.005872, 0.07106, 0.007106, 0.08353, 0.008353, 0.09645, 0.009645, 0.1102, 0.01102, 0.1278, 0.01278, 0.1292, 0.01292, 0.1292, 0.01292, 0.1291, 0.01291, 0.1291, 0.01291, 0.1291, 0.01291, 0.1291, 0.01291, 0.1291, 0.01291, 0.1232, 0.01232, 0.123, 0.0123, 0.1229, 0.01229, 0.1229, 0.01229, 0.1227, 0.01227, 0.1217, 0.01217, 0.1215, 0.01215, 0.1216, 0.01216, 0.1213, 0.01213, 0.12, 0.012, 0.1174, 0.01174, 0.1135, 0.01135, 0.1085, 0.01085, 0.1022, 0.01022, 0.09504, 0.009504, 0.0875, 0.00875, 0.0751, 0.00751, 0.06697, 0.006697, 0.05834, 0.005834, 0.04911, 0.004911, 0.03985, 0.003985, 0.0319, 0.00319, 0.02677, 0.002677, 0.02516, 0.002516, 0.0259, 0.00259, 0.02748, 0.002748, 0.02888, 0.002888, 0.0296, 0.00296, 0.0314, 0.00314, 0.03516, 0.003516, 0.04384, 0.004384, 0.06206, 0.006206, 0.08597, 0.008597, 0.1026, 0.01026, 0.1104, 0.01104, 0.1141, 0.01141, 0.1161, 0.01161, 0.1173, 0.01173, 0.1193, 0.01193, 0.1206, 0.01206, 0.1217, 0.01217, 0.1228, 0.01228, 0.1235, 0.01235, 0.1235, 0.01235, 0.1291, 0.01291, 0.1291, 0.01291, 0.1291, 0.01291, 0.1291, 0.01291, 0.1254, 0.01254, 0.1232, 0.01232, 0.1229, 0.01229, 0.1229, 0.01229, 0.1225, 0.01225, 0.1224, 0.01224, 0.0, 0.0, 0.0, 0.0, 0.0, 0.0, 0.0, 0.0, 0.0, 0.0, 0.0, 0.0, 0.0, 0.0, 0.0, 0.0, 0.1291, 0.01291, 0.1291, 0.01291, 0.1291, 0.01291, 0.1291, 0.03874, 0.1291, 0.03874, 0.1291, 0.03874, 0.1291, 0.03874, 0.1291, 0.03874, 0.1291, 0.01138, 0.1291, 0.01291, 0.0, 0.0, 0.0, 0.0, 0.0, 0.0, 0.0, 0.0, 0.0, 0.0, 0.0, 0.0, 0.0, 0.0, 0.0, 0.0, 0.0, 0.0, 0.0, 0.0, 0.0, 0.0, 0.0, 0.0, 0.0, 0.0, 0.0, 0.0, 0.0, 0.0, 0.0, 0.0, 0.0, 0.0, 0.0, 0.0, 0.08632, 0.0259, 0.04367, 0.0131, 0.03221, 0.009663, 0.1027, 0.03081, 0.0, 0.0, 0.0, 0.0, 0.0, 0.0, 0.0, 0.0, 0.0, 0.0, 0.0, 0.0, 0.0, 0.0, 0.0, 0.0, 0.1291, 0.04074, 0.1291, 0.04074, 0.1291, 0.0396, 0.1291, 0.0396, 0.1291, 0.0396, 0.1291, 0.0396, 0.1238, 0.03713, 0.1027, 0.03081, 0.1027, 0.03081, 0.1238, 0.03713, 0.1144, 0.03432, 0.08632, 0.0259, 0.1291, 0.01091, 0.1291, 0.01091, 0.1291, 0.01205, 0.1291, 0.01205, 0.1291, 0.01205, 0.1291, 0.01205, 0.1238, 0.01238, 0.1259, 0.01259, 0.1259, 0.01259, 0.1238, 0.01238, 0.1144, 0.01144, 0.1216, 0.01216, 0.1232, 0.03697, 0.1229, 0.03688, 0.1265, 0.03794, 0.1267, 0.038, 0.1267, 0.038, 0.1265, 0.03794, 0.1291, 0.0396, 0.1291, 0.0396, 0.1291, 0.0396, 0.1291, 0.0396, 0.1291, 0.04074, 0.1291, 0.04074, 0.1291, 0.04074, 0.1291, 0.04074, 0.1291, 0.0396, 0.1291, 0.0396, 0.1291, 0.0396, 0.1291, 0.0396, 0.1275, 0.03824, 0.1267, 0.038, 0.1267, 0.038, 0.1275, 0.03824, 0.1254, 0.03761, 0.1232, 0.03697, 0.0, 0.0, 0.0, 0.0, 0.0, 0.0, 0.0, 0.0, 0.0, 0.0, 0.0, 0.0, 0.03221, 0.009663, 0.003957, 0.001187, 0.003957, 0.001187, 0.03221, 0.009663, 0.04367, 0.0131, 0.01149, 0.003448, 0.1216, 0.03648, 0.1144, 0.03432, 0.1238, 0.03713, 0.1259, 0.03778, 0.1259, 0.03778, 0.1238, 0.03713, 0.1291, 0.0396, 0.1291, 0.0396, 0.1291, 0.0396, 0.1291, 0.0396, 0.1291, 0.04074, 0.1291, 0.04074, 0.1291, 0.04074, 0.1291, 0.04074, 0.1291, 0.0396, 0.1291, 0.0396, 0.1291, 0.0396, 0.1291, 0.0396, 0.1263, 0.03789, 0.1264, 0.03793, 0.1264, 0.03793, 0.1263, 0.03789, 0.1225, 0.03674, 0.1224, 0.03673, 0.1224, 0.01224, 0.1225, 0.01225, 0.1263, 0.01263, 0.1264, 0.01264, 0.1264, 0.01264, 0.1263, 0.01263, 0.1291, 0.01205, 0.1291, 0.01205, 0.1291, 0.01205, 0.1291, 0.01205, 0.1291, 0.01091, 0.1291, 0.01091, 0.01149, 0.003448, 0.00319, 0.0009571, 0.0009734, 0.000292, 0.003957, 0.001187, 0.003957, 0.001187, 0.0009734, 0.000292, 0.0, 0.0, 0.0, 0.0, 0.0, 0.0, 0.0, 0.0, 0.0, 0.0, 0.0, 0.0, 0.1229, 0.01229, 0.1229, 0.01229, 0.1265, 0.01265, 0.1265, 0.01265, 0.1265, 0.01265, 0.1265, 0.01265, 0.1291, 0.01205, 0.1291, 0.01205, 0.1291, 0.01205, 0.1291, 0.01205, 0.1291, 0.01091, 0.1291, 0.01091, 0.1291, 0.01091, 0.1291, 0.01091, 0.1291, 0.01205, 0.1291, 0.01205, 0.1291, 0.01205, 0.1291, 0.01205, 0.1263, 0.01263, 0.1265, 0.01265, 0.1265, 0.01265, 0.1263, 0.01263, 0.1225, 0.01225, 0.1229, 0.01229, 0.1291, 0.01091, 0.1291, 0.01091, 0.1291, 0.01205, 0.1291, 0.01205, 0.1291, 0.01205, 0.1291, 0.01205, 0.1275, 0.01275, 0.1291, 0.01291, 0.1291, 0.01291, 0.1275, 0.01275, 0.1254, 0.01254, 0.1291, 0.01291, 0.1291, 0.01091, 0.1291, 0.01091, 0.1291, 0.01205, 0.1291, 0.01205, 0.1291, 0.01205, 0.1291, 0.01205, 0.1265, 0.01265, 0.1267, 0.01267, 0.1267, 0.01267, 0.1265, 0.01265, 0.1229, 0.01229, 0.1232, 0.01232, 0.0, 0.0, 0.003169, 0.0003169, 0.0009586, 9.586e-05, 0.0, 0.0, 0.0, 0.0, 0.0009586, 9.586e-05, 0.0, 0.0, 0.0, 0.0, 0.0, 0.0, 0.0, 0.0, 0.0, 0.0, 0.0, 0.0, 0.08632, 0.008632, 0.1144, 0.01144, 0.1238, 0.01238, 0.1027, 0.01027, 0.1027, 0.01027, 0.1238, 0.01238, 0.1291, 0.01205, 0.1291, 0.01205, 0.1291, 0.01205, 0.1291, 0.01205, 0.1291, 0.01091, 0.1291, 0.01091, 0.0, 0.0, 0.0, 0.0, 0.0, 0.0, 0.0, 0.0, 0.0, 0.0, 0.0, 0.0, 0.0, 0.0, 0.0, 0.0, 0.1027, 0.01027, 0.03218, 0.003218, 0.04363, 0.004363, 0.08632, 0.008632, 0.1228, 0.03685, 0.1225, 0.03674, 0.1263, 0.03789, 0.1265, 0.03795, 0.1265, 0.03795, 0.1263, 0.03789, 0.1291, 0.0396, 0.1291, 0.0396, 0.1291, 0.0396, 0.1291, 0.0396, 0.1291, 0.04074, 0.1291, 0.04074, 0.1291, 0.04074, 0.1291, 0.04074, 0.1291, 0.0396, 0.1291, 0.0396, 0.1291, 0.0396, 0.1291, 0.0396, 0.1265, 0.03794, 0.1265, 0.03795, 0.1265, 0.03795, 0.1265, 0.03794, 0.1229, 0.03688, 0.1228, 0.03685, 0.0, 0.0, 0.0, 0.0, 0.0, 0.0, 0.0, 0.0, 0.0, 0.0, 0.0, 0.0, 0.0009734, 0.000292, 0.0, 0.0, 0.0, 0.0, 0.0009734, 0.000292, 0.00319, 0.0009571, 0.0, 0.0, 0.01145, 0.001145, 0.04363, 0.004363, 0.03218, 0.003218, 0.003932, 0.0003932, 0.003932, 0.0003932, 0.03218, 0.003218, 0.0, 0.0, 0.0, 0.0, 0.0, 0.0, 0.0, 0.0, 0.0, 0.0, 0.0, 0.0, 0.1291, 0.03874, 0.1254, 0.03761, 0.1275, 0.03824, 0.1291, 0.03874, 0.1291, 0.03874, 0.1275, 0.03824, 0.1291, 0.0396, 0.1291, 0.0396, 0.1291, 0.0396, 0.1291, 0.0396, 0.1291, 0.04074, 0.1291, 0.04074, 0.0, 0.0, 0.0, 0.0, 0.0, 0.0, 0.0, 0.0, 0.0, 0.0, 0.0, 0.0, 0.0009586, 9.586e-05, 0.003932, 0.0003932, 0.003932, 0.0003932, 0.0009586, 9.586e-05, 0.003169, 0.0003169, 0.01145, 0.001145, 0.1232, 0.01232, 0.1254, 0.01254, 0.1275, 0.01275, 0.1267, 0.01267, 0.1267, 0.01267, 0.1275, 0.01275, 0.1291, 0.01205, 0.1291, 0.01205, 0.1291, 0.01205, 0.1291, 0.01205, 0.1291, 0.01091, 0.1291, 0.01091, 0.1224, 0.03673, 0.1216, 0.03648, 0.1259, 0.03778, 0.1264, 0.03793, 0.1264, 0.03793, 0.1259, 0.03778, 0.1291, 0.0396, 0.1291, 0.0396, 0.1291, 0.0396, 0.1291, 0.0396, 0.1291, 0.04074, 0.1291, 0.04074, 0.1291, 0.01091, 0.1291, 0.01091, 0.1291, 0.01205, 0.1291, 0.01205, 0.1291, 0.01205, 0.1291, 0.01205, 0.1259, 0.01259, 0.1264, 0.01264, 0.1264, 0.01264, 0.1259, 0.01259, 0.1216, 0.01216, 0.1224, 0.01224, 0.0, 0.0, 0.0, 0.0, 0.0, 0.0, 0.0, 0.0, 0.0, 0.0, 0.0, 0.0, 0.1291, 0.01291, 0.1291, 0.03874, 0.1291, 0.03874, 0.1291, 0.01291, 0.1291, 0.03874, 0.1291, 0.03874, 0.1291, 0.01291, 0.1291, 0.01291])
me_cube_001.use_remesh_fix_poles = True
me_cube_001.use_remesh_preserve_attributes = False
me_cube_001.update()

# ---- objects
ob_light = bpy.data.objects.new('Light', light_light)
ob_camera = bpy.data.objects.new('Camera', cam_camera)
ob_empty = bpy.data.objects.new('Empty', None)
ob_cube = bpy.data.objects.new('Cube', me_cube_001)

# ---- transforms, parenting, visibility, modifiers, constraints
ob_light.location = (4.076, 1.005, 5.904)
ob_light.rotation_euler = (0.6503, 0.05522, 1.866)
ob_light.lock_rotations_4d = False
ob_light.empty_display_type = 'ARROWS'
ob_light.color = (0.0, 0.0, 0.0, 0.0)
ob_light.lineart.crease_threshold = 0.0
ob_camera.location = (7.359, -6.926, 4.958)
ob_camera.rotation_euler = (1.109, 0.0, 0.8149)
ob_camera.lock_rotations_4d = False
ob_camera.empty_display_type = 'ARROWS'
ob_camera.color = (0.0, 0.0, 0.0, 0.0)
ob_camera.display_type = 'WIRE'
ob_camera.lineart.crease_threshold = 0.0
ob_empty.location = (0.0, 0.0, 0.0)
ob_empty.rotation_euler = (1.571, 0.0, 0.0)
ob_empty.scale = (2.221, 2.221, 2.221)
ob_empty.empty_display_type = 'IMAGE'
ob_empty.empty_display_size = 5.0
ob_cube.location = (-3.025, 0.2105, -1.893)
ob_cube.rotation_euler = (2.011e-09, 0.172, 2.333e-08)
ob_cube.scale = (0.7773, 0.1827, 0.7773)
_m = ob_cube.modifiers.new('Bevel', 'BEVEL')
_m.width = 2.59
_m.width_pct = 2.59
_m.segments = 3
_m.limit_method = 'NONE'

# ---- collection membership
col_collection.objects.link(ob_light)
col_collection.objects.link(ob_camera)
col_collection.objects.link(ob_empty)
col_collection.objects.link(ob_cube)

# ---- scene / render settings (as saved in the file)
scene.camera = ob_camera
scene.frame_start = 1; scene.frame_end = 250; scene.frame_set(1)
scene.render.engine = 'BLENDER_EEVEE_NEXT'
scene.cycles.use_denoising = False
scene.cycles.samples = 128
scene.cycles.sampling_pattern = 'TABULATED_SOBOL'
scene.cycles.use_adaptive_sampling = False
scene.cycles.use_light_tree = False
scene.view_settings.view_transform = 'Filmic'
bpy.context.view_layer.update()

